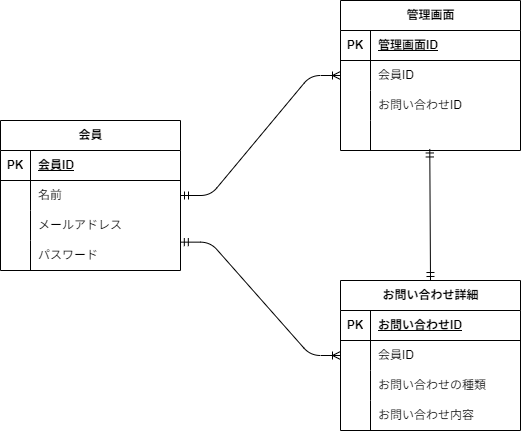

The diagram above was exported from draw.io. Its source (the exported page's mxGraphModel, read from the mxfile embedded in the PNG):
<mxGraphModel dx="726" dy="648" grid="1" gridSize="10" guides="1" tooltips="1" connect="1" arrows="1" fold="1" page="1" pageScale="1" pageWidth="827" pageHeight="1169" background="#ffffff" math="0" shadow="0">
  <root>
    <mxCell id="0" />
    <mxCell id="1" parent="0" />
    <mxCell id="13" value="会員" style="shape=table;startSize=30;container=1;collapsible=1;childLayout=tableLayout;fixedRows=1;rowLines=0;fontStyle=1;align=center;resizeLast=1;html=1;" vertex="1" parent="1">
      <mxGeometry x="20" y="160" width="180" height="150" as="geometry" />
    </mxCell>
    <mxCell id="14" value="" style="shape=tableRow;horizontal=0;startSize=0;swimlaneHead=0;swimlaneBody=0;fillColor=none;collapsible=0;dropTarget=0;points=[[0,0.5],[1,0.5]];portConstraint=eastwest;top=0;left=0;right=0;bottom=1;" vertex="1" parent="13">
      <mxGeometry y="30" width="180" height="30" as="geometry" />
    </mxCell>
    <mxCell id="15" value="PK" style="shape=partialRectangle;connectable=0;fillColor=none;top=0;left=0;bottom=0;right=0;fontStyle=1;overflow=hidden;whiteSpace=wrap;html=1;" vertex="1" parent="14">
      <mxGeometry width="30" height="30" as="geometry">
        <mxRectangle width="30" height="30" as="alternateBounds" />
      </mxGeometry>
    </mxCell>
    <mxCell id="16" value="会員ID" style="shape=partialRectangle;connectable=0;fillColor=none;top=0;left=0;bottom=0;right=0;align=left;spacingLeft=6;fontStyle=5;overflow=hidden;whiteSpace=wrap;html=1;" vertex="1" parent="14">
      <mxGeometry x="30" width="150" height="30" as="geometry">
        <mxRectangle width="150" height="30" as="alternateBounds" />
      </mxGeometry>
    </mxCell>
    <mxCell id="17" value="" style="shape=tableRow;horizontal=0;startSize=0;swimlaneHead=0;swimlaneBody=0;fillColor=none;collapsible=0;dropTarget=0;points=[[0,0.5],[1,0.5]];portConstraint=eastwest;top=0;left=0;right=0;bottom=0;" vertex="1" parent="13">
      <mxGeometry y="60" width="180" height="30" as="geometry" />
    </mxCell>
    <mxCell id="18" value="" style="shape=partialRectangle;connectable=0;fillColor=none;top=0;left=0;bottom=0;right=0;editable=1;overflow=hidden;whiteSpace=wrap;html=1;" vertex="1" parent="17">
      <mxGeometry width="30" height="30" as="geometry">
        <mxRectangle width="30" height="30" as="alternateBounds" />
      </mxGeometry>
    </mxCell>
    <mxCell id="19" value="名前" style="shape=partialRectangle;connectable=0;fillColor=none;top=0;left=0;bottom=0;right=0;align=left;spacingLeft=6;overflow=hidden;whiteSpace=wrap;html=1;" vertex="1" parent="17">
      <mxGeometry x="30" width="150" height="30" as="geometry">
        <mxRectangle width="150" height="30" as="alternateBounds" />
      </mxGeometry>
    </mxCell>
    <mxCell id="20" value="" style="shape=tableRow;horizontal=0;startSize=0;swimlaneHead=0;swimlaneBody=0;fillColor=none;collapsible=0;dropTarget=0;points=[[0,0.5],[1,0.5]];portConstraint=eastwest;top=0;left=0;right=0;bottom=0;" vertex="1" parent="13">
      <mxGeometry y="90" width="180" height="30" as="geometry" />
    </mxCell>
    <mxCell id="21" value="" style="shape=partialRectangle;connectable=0;fillColor=none;top=0;left=0;bottom=0;right=0;editable=1;overflow=hidden;whiteSpace=wrap;html=1;" vertex="1" parent="20">
      <mxGeometry width="30" height="30" as="geometry">
        <mxRectangle width="30" height="30" as="alternateBounds" />
      </mxGeometry>
    </mxCell>
    <mxCell id="22" value="メールアドレス" style="shape=partialRectangle;connectable=0;fillColor=none;top=0;left=0;bottom=0;right=0;align=left;spacingLeft=6;overflow=hidden;whiteSpace=wrap;html=1;" vertex="1" parent="20">
      <mxGeometry x="30" width="150" height="30" as="geometry">
        <mxRectangle width="150" height="30" as="alternateBounds" />
      </mxGeometry>
    </mxCell>
    <mxCell id="23" value="" style="shape=tableRow;horizontal=0;startSize=0;swimlaneHead=0;swimlaneBody=0;fillColor=none;collapsible=0;dropTarget=0;points=[[0,0.5],[1,0.5]];portConstraint=eastwest;top=0;left=0;right=0;bottom=0;" vertex="1" parent="13">
      <mxGeometry y="120" width="180" height="30" as="geometry" />
    </mxCell>
    <mxCell id="24" value="" style="shape=partialRectangle;connectable=0;fillColor=none;top=0;left=0;bottom=0;right=0;editable=1;overflow=hidden;whiteSpace=wrap;html=1;" vertex="1" parent="23">
      <mxGeometry width="30" height="30" as="geometry">
        <mxRectangle width="30" height="30" as="alternateBounds" />
      </mxGeometry>
    </mxCell>
    <mxCell id="25" value="パスワード" style="shape=partialRectangle;connectable=0;fillColor=none;top=0;left=0;bottom=0;right=0;align=left;spacingLeft=6;overflow=hidden;whiteSpace=wrap;html=1;" vertex="1" parent="23">
      <mxGeometry x="30" width="150" height="30" as="geometry">
        <mxRectangle width="150" height="30" as="alternateBounds" />
      </mxGeometry>
    </mxCell>
    <mxCell id="26" value="管理画面" style="shape=table;startSize=30;container=1;collapsible=1;childLayout=tableLayout;fixedRows=1;rowLines=0;fontStyle=1;align=center;resizeLast=1;html=1;" vertex="1" parent="1">
      <mxGeometry x="360" y="40" width="180" height="150" as="geometry" />
    </mxCell>
    <mxCell id="27" value="" style="shape=tableRow;horizontal=0;startSize=0;swimlaneHead=0;swimlaneBody=0;fillColor=none;collapsible=0;dropTarget=0;points=[[0,0.5],[1,0.5]];portConstraint=eastwest;top=0;left=0;right=0;bottom=1;" vertex="1" parent="26">
      <mxGeometry y="30" width="180" height="30" as="geometry" />
    </mxCell>
    <mxCell id="28" value="PK" style="shape=partialRectangle;connectable=0;fillColor=none;top=0;left=0;bottom=0;right=0;fontStyle=1;overflow=hidden;whiteSpace=wrap;html=1;" vertex="1" parent="27">
      <mxGeometry width="30" height="30" as="geometry">
        <mxRectangle width="30" height="30" as="alternateBounds" />
      </mxGeometry>
    </mxCell>
    <mxCell id="29" value="管理画面ID" style="shape=partialRectangle;connectable=0;fillColor=none;top=0;left=0;bottom=0;right=0;align=left;spacingLeft=6;fontStyle=5;overflow=hidden;whiteSpace=wrap;html=1;" vertex="1" parent="27">
      <mxGeometry x="30" width="150" height="30" as="geometry">
        <mxRectangle width="150" height="30" as="alternateBounds" />
      </mxGeometry>
    </mxCell>
    <mxCell id="30" value="" style="shape=tableRow;horizontal=0;startSize=0;swimlaneHead=0;swimlaneBody=0;fillColor=none;collapsible=0;dropTarget=0;points=[[0,0.5],[1,0.5]];portConstraint=eastwest;top=0;left=0;right=0;bottom=0;" vertex="1" parent="26">
      <mxGeometry y="60" width="180" height="30" as="geometry" />
    </mxCell>
    <mxCell id="31" value="" style="shape=partialRectangle;connectable=0;fillColor=none;top=0;left=0;bottom=0;right=0;editable=1;overflow=hidden;whiteSpace=wrap;html=1;" vertex="1" parent="30">
      <mxGeometry width="30" height="30" as="geometry">
        <mxRectangle width="30" height="30" as="alternateBounds" />
      </mxGeometry>
    </mxCell>
    <mxCell id="32" value="会員ID" style="shape=partialRectangle;connectable=0;fillColor=none;top=0;left=0;bottom=0;right=0;align=left;spacingLeft=6;overflow=hidden;whiteSpace=wrap;html=1;" vertex="1" parent="30">
      <mxGeometry x="30" width="150" height="30" as="geometry">
        <mxRectangle width="150" height="30" as="alternateBounds" />
      </mxGeometry>
    </mxCell>
    <mxCell id="33" value="" style="shape=tableRow;horizontal=0;startSize=0;swimlaneHead=0;swimlaneBody=0;fillColor=none;collapsible=0;dropTarget=0;points=[[0,0.5],[1,0.5]];portConstraint=eastwest;top=0;left=0;right=0;bottom=0;" vertex="1" parent="26">
      <mxGeometry y="90" width="180" height="30" as="geometry" />
    </mxCell>
    <mxCell id="34" value="" style="shape=partialRectangle;connectable=0;fillColor=none;top=0;left=0;bottom=0;right=0;editable=1;overflow=hidden;whiteSpace=wrap;html=1;" vertex="1" parent="33">
      <mxGeometry width="30" height="30" as="geometry">
        <mxRectangle width="30" height="30" as="alternateBounds" />
      </mxGeometry>
    </mxCell>
    <mxCell id="35" value="&lt;span style=&quot;color: rgb(0, 0, 0);&quot;&gt;お問い合わせID&lt;/span&gt;" style="shape=partialRectangle;connectable=0;fillColor=none;top=0;left=0;bottom=0;right=0;align=left;spacingLeft=6;overflow=hidden;whiteSpace=wrap;html=1;" vertex="1" parent="33">
      <mxGeometry x="30" width="150" height="30" as="geometry">
        <mxRectangle width="150" height="30" as="alternateBounds" />
      </mxGeometry>
    </mxCell>
    <mxCell id="36" value="" style="shape=tableRow;horizontal=0;startSize=0;swimlaneHead=0;swimlaneBody=0;fillColor=none;collapsible=0;dropTarget=0;points=[[0,0.5],[1,0.5]];portConstraint=eastwest;top=0;left=0;right=0;bottom=0;" vertex="1" parent="26">
      <mxGeometry y="120" width="180" height="30" as="geometry" />
    </mxCell>
    <mxCell id="37" value="" style="shape=partialRectangle;connectable=0;fillColor=none;top=0;left=0;bottom=0;right=0;editable=1;overflow=hidden;whiteSpace=wrap;html=1;" vertex="1" parent="36">
      <mxGeometry width="30" height="30" as="geometry">
        <mxRectangle width="30" height="30" as="alternateBounds" />
      </mxGeometry>
    </mxCell>
    <mxCell id="38" value="" style="shape=partialRectangle;connectable=0;fillColor=none;top=0;left=0;bottom=0;right=0;align=left;spacingLeft=6;overflow=hidden;whiteSpace=wrap;html=1;" vertex="1" parent="36">
      <mxGeometry x="30" width="150" height="30" as="geometry">
        <mxRectangle width="150" height="30" as="alternateBounds" />
      </mxGeometry>
    </mxCell>
    <mxCell id="52" value="お問い合わせ詳細" style="shape=table;startSize=30;container=1;collapsible=1;childLayout=tableLayout;fixedRows=1;rowLines=0;fontStyle=1;align=center;resizeLast=1;html=1;" vertex="1" parent="1">
      <mxGeometry x="360" y="320" width="180" height="150" as="geometry" />
    </mxCell>
    <mxCell id="53" value="" style="shape=tableRow;horizontal=0;startSize=0;swimlaneHead=0;swimlaneBody=0;fillColor=none;collapsible=0;dropTarget=0;points=[[0,0.5],[1,0.5]];portConstraint=eastwest;top=0;left=0;right=0;bottom=1;" vertex="1" parent="52">
      <mxGeometry y="30" width="180" height="30" as="geometry" />
    </mxCell>
    <mxCell id="54" value="PK" style="shape=partialRectangle;connectable=0;fillColor=none;top=0;left=0;bottom=0;right=0;fontStyle=1;overflow=hidden;whiteSpace=wrap;html=1;" vertex="1" parent="53">
      <mxGeometry width="30" height="30" as="geometry">
        <mxRectangle width="30" height="30" as="alternateBounds" />
      </mxGeometry>
    </mxCell>
    <mxCell id="55" value="お問い合わせID" style="shape=partialRectangle;connectable=0;fillColor=none;top=0;left=0;bottom=0;right=0;align=left;spacingLeft=6;fontStyle=5;overflow=hidden;whiteSpace=wrap;html=1;" vertex="1" parent="53">
      <mxGeometry x="30" width="150" height="30" as="geometry">
        <mxRectangle width="150" height="30" as="alternateBounds" />
      </mxGeometry>
    </mxCell>
    <mxCell id="56" value="" style="shape=tableRow;horizontal=0;startSize=0;swimlaneHead=0;swimlaneBody=0;fillColor=none;collapsible=0;dropTarget=0;points=[[0,0.5],[1,0.5]];portConstraint=eastwest;top=0;left=0;right=0;bottom=0;" vertex="1" parent="52">
      <mxGeometry y="60" width="180" height="30" as="geometry" />
    </mxCell>
    <mxCell id="57" value="" style="shape=partialRectangle;connectable=0;fillColor=none;top=0;left=0;bottom=0;right=0;editable=1;overflow=hidden;whiteSpace=wrap;html=1;" vertex="1" parent="56">
      <mxGeometry width="30" height="30" as="geometry">
        <mxRectangle width="30" height="30" as="alternateBounds" />
      </mxGeometry>
    </mxCell>
    <mxCell id="58" value="会員ID" style="shape=partialRectangle;connectable=0;fillColor=none;top=0;left=0;bottom=0;right=0;align=left;spacingLeft=6;overflow=hidden;whiteSpace=wrap;html=1;" vertex="1" parent="56">
      <mxGeometry x="30" width="150" height="30" as="geometry">
        <mxRectangle width="150" height="30" as="alternateBounds" />
      </mxGeometry>
    </mxCell>
    <mxCell id="59" value="" style="shape=tableRow;horizontal=0;startSize=0;swimlaneHead=0;swimlaneBody=0;fillColor=none;collapsible=0;dropTarget=0;points=[[0,0.5],[1,0.5]];portConstraint=eastwest;top=0;left=0;right=0;bottom=0;" vertex="1" parent="52">
      <mxGeometry y="90" width="180" height="30" as="geometry" />
    </mxCell>
    <mxCell id="60" value="" style="shape=partialRectangle;connectable=0;fillColor=none;top=0;left=0;bottom=0;right=0;editable=1;overflow=hidden;whiteSpace=wrap;html=1;" vertex="1" parent="59">
      <mxGeometry width="30" height="30" as="geometry">
        <mxRectangle width="30" height="30" as="alternateBounds" />
      </mxGeometry>
    </mxCell>
    <mxCell id="61" value="お問い合わせの種類" style="shape=partialRectangle;connectable=0;fillColor=none;top=0;left=0;bottom=0;right=0;align=left;spacingLeft=6;overflow=hidden;whiteSpace=wrap;html=1;" vertex="1" parent="59">
      <mxGeometry x="30" width="150" height="30" as="geometry">
        <mxRectangle width="150" height="30" as="alternateBounds" />
      </mxGeometry>
    </mxCell>
    <mxCell id="62" value="" style="shape=tableRow;horizontal=0;startSize=0;swimlaneHead=0;swimlaneBody=0;fillColor=none;collapsible=0;dropTarget=0;points=[[0,0.5],[1,0.5]];portConstraint=eastwest;top=0;left=0;right=0;bottom=0;" vertex="1" parent="52">
      <mxGeometry y="120" width="180" height="30" as="geometry" />
    </mxCell>
    <mxCell id="63" value="" style="shape=partialRectangle;connectable=0;fillColor=none;top=0;left=0;bottom=0;right=0;editable=1;overflow=hidden;whiteSpace=wrap;html=1;" vertex="1" parent="62">
      <mxGeometry width="30" height="30" as="geometry">
        <mxRectangle width="30" height="30" as="alternateBounds" />
      </mxGeometry>
    </mxCell>
    <mxCell id="64" value="お問い合わせ内容" style="shape=partialRectangle;connectable=0;fillColor=none;top=0;left=0;bottom=0;right=0;align=left;spacingLeft=6;overflow=hidden;whiteSpace=wrap;html=1;" vertex="1" parent="62">
      <mxGeometry x="30" width="150" height="30" as="geometry">
        <mxRectangle width="150" height="30" as="alternateBounds" />
      </mxGeometry>
    </mxCell>
    <mxCell id="66" value="" style="fontSize=12;html=1;endArrow=ERmandOne;startArrow=ERmandOne;entryX=0.496;entryY=0.949;entryDx=0;entryDy=0;entryPerimeter=0;" edge="1" parent="1" target="36">
      <mxGeometry width="100" height="100" relative="1" as="geometry">
        <mxPoint x="450" y="320" as="sourcePoint" />
        <mxPoint x="451" y="190" as="targetPoint" />
      </mxGeometry>
    </mxCell>
    <mxCell id="67" value="" style="edgeStyle=entityRelationEdgeStyle;fontSize=12;html=1;endArrow=ERoneToMany;startArrow=ERmandOne;entryX=0;entryY=0.5;entryDx=0;entryDy=0;endFill=0;exitX=1;exitY=0.5;exitDx=0;exitDy=0;" edge="1" parent="1" source="17" target="30">
      <mxGeometry width="100" height="100" relative="1" as="geometry">
        <mxPoint x="190" y="236" as="sourcePoint" />
        <mxPoint x="320" y="230" as="targetPoint" />
        <Array as="points">
          <mxPoint x="200" y="240" />
        </Array>
      </mxGeometry>
    </mxCell>
    <mxCell id="68" value="" style="edgeStyle=entityRelationEdgeStyle;fontSize=12;html=1;endArrow=ERoneToMany;startArrow=ERmandOne;entryX=0;entryY=0.5;entryDx=0;entryDy=0;exitX=0.999;exitY=1.055;exitDx=0;exitDy=0;exitPerimeter=0;" edge="1" parent="1" source="20" target="56">
      <mxGeometry width="100" height="100" relative="1" as="geometry">
        <mxPoint x="190" y="319" as="sourcePoint" />
        <mxPoint x="320" y="110" as="targetPoint" />
      </mxGeometry>
    </mxCell>
  </root>
</mxGraphModel>